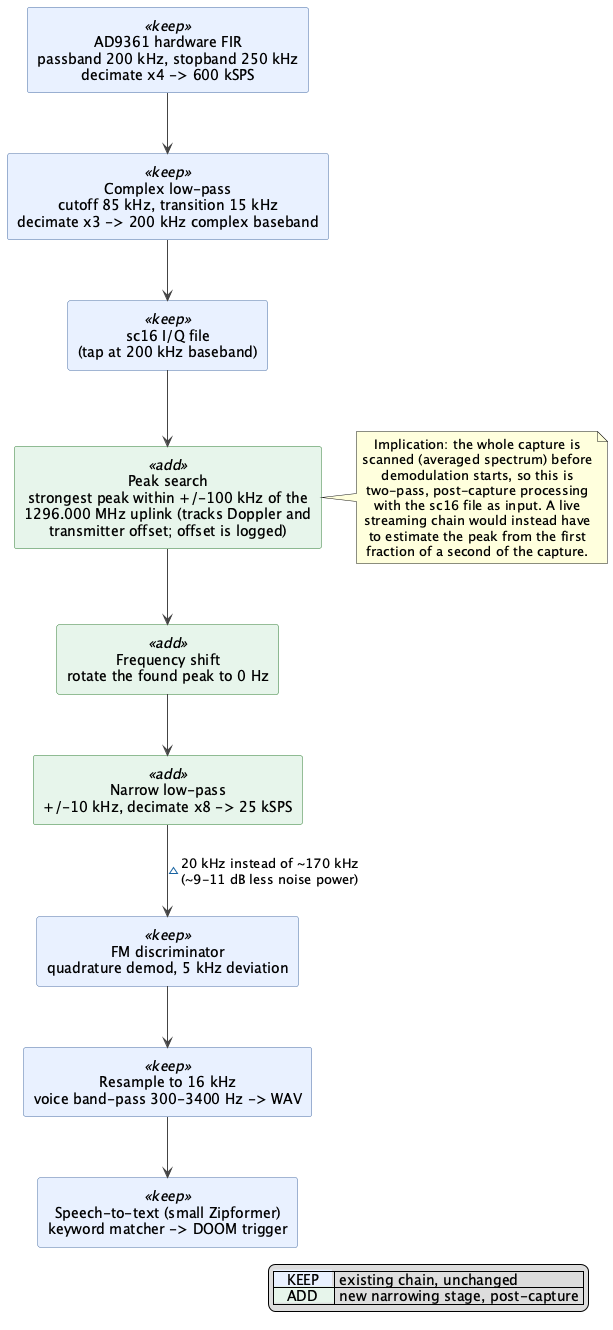

The diagram above was rendered by PlantUML. Its source (embedded in the PNG):
@startuml narrowing_chain
skinparam defaultTextAlignment center
skinparam shadowing false
skinparam ArrowColor #444444
skinparam rectangle {
  BackgroundColor<<keep>> #E8F0FE
  BorderColor<<keep>> #4A6FA5
  BackgroundColor<<add>> #E6F4EA
  BorderColor<<add>> #2E7D32
}

rectangle "AD9361 hardware FIR\npassband 200 kHz, stopband 250 kHz\ndecimate x4 -> 600 kSPS" <<keep>> as fir
rectangle "Complex low-pass\ncutoff 85 kHz, transition 15 kHz\ndecimate x3 -> 200 kHz complex baseband" <<keep>> as lpf
rectangle "sc16 I/Q file\n(tap at 200 kHz baseband)" <<keep>> as sc16
rectangle "Peak search\nstrongest peak within +/-100 kHz of the\n1296.000 MHz uplink (tracks Doppler and\ntransmitter offset; offset is logged)" <<add>> as peak
note right of peak
  Implication: the whole capture is
  scanned (averaged spectrum) before
  demodulation starts, so this is
  two-pass, post-capture processing
  with the sc16 file as input. A live
  streaming chain would instead have
  to estimate the peak from the first
  fraction of a second of the capture.
end note
rectangle "Frequency shift\nrotate the found peak to 0 Hz" <<add>> as rot
rectangle "Narrow low-pass\n+/-10 kHz, decimate x8 -> 25 kSPS" <<add>> as narrow
rectangle "FM discriminator\nquadrature demod, 5 kHz deviation" <<keep>> as fm
rectangle "Resample to 16 kHz\nvoice band-pass 300-3400 Hz -> WAV" <<keep>> as audio
rectangle "Speech-to-text (small Zipformer)\nkeyword matcher -> DOOM trigger" <<keep>> as stt

fir -down-> lpf
lpf -down-> sc16
sc16 -down-> peak
peak -down-> rot
rot -down-> narrow
narrow -down-> fm : ~20 kHz instead of ~170 kHz\n(~9-11 dB less noise power)
fm -down-> audio
audio -down-> stt

legend right
  |<back:#E8F0FE>   KEEP   </back>| existing chain, unchanged |
  |<back:#E6F4EA>   ADD    </back>| new narrowing stage, post-capture |
endlegend
@enduml